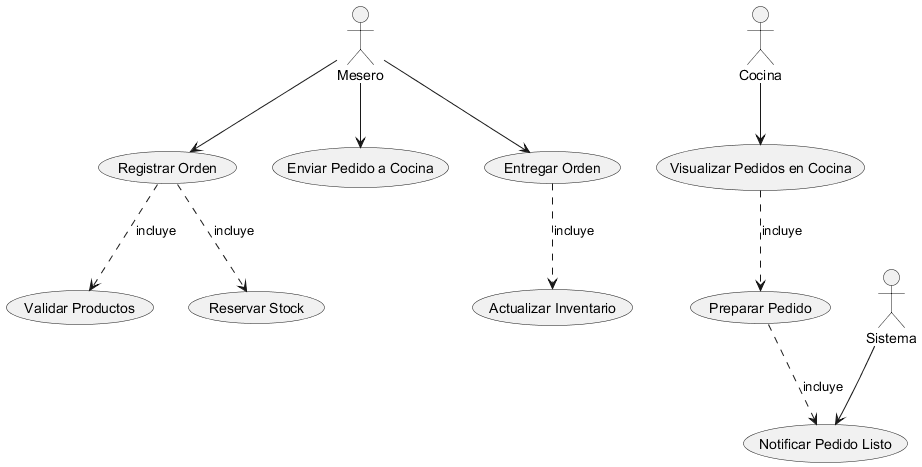

The diagram above was rendered by PlantUML. Its source (embedded in the PNG):
@startuml UC
actor Mesero
actor Cocina
actor Sistema

Mesero --> (Registrar Orden)
Mesero --> (Enviar Pedido a Cocina)
Cocina --> (Visualizar Pedidos en Cocina)
Sistema --> (Notificar Pedido Listo)
Mesero --> (Entregar Orden)

(Registrar Orden) ..> (Validar Productos) : incluye
(Registrar Orden) ..> (Reservar Stock) : incluye
(Visualizar Pedidos en Cocina) ..> (Preparar Pedido) : incluye
(Entregar Orden) ..> (Actualizar Inventario) : incluye
(Preparar Pedido) ..> (Notificar Pedido Listo) : incluye

@enduml